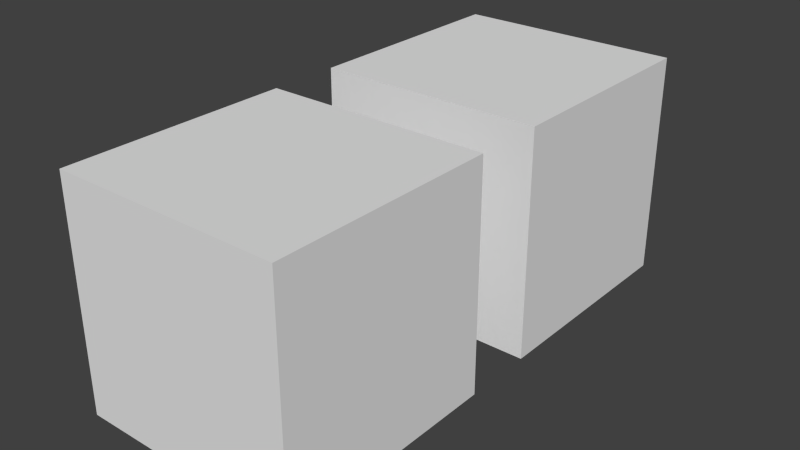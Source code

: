# Source: testLibNode.blend  (saved by Blender 2.72.0; exported with 4.5.12 LTS)
import bpy
from mathutils import Matrix  # noqa: F401  (used for matrix-valued properties, if any)

bpy.ops.wm.read_factory_settings(use_empty=True)
scene = bpy.context.scene
scene.name = 'Scene'

# ---- collections
col_collection_1 = bpy.data.collections.new('Collection 1'); scene.collection.children.link(col_collection_1)

# ---- materials (node trees are filled in below, after node groups)
mat_material = bpy.data.materials.new('Material')
mat_material.alpha_threshold = 0.0
mat_material.use_transparent_shadow = False
mat_material.roughness = 0.5
mat_material.line_color = (0.0, 0.0, 0.0, 1.0)

# ---- material node trees

# ---- world
world_world = bpy.data.worlds.new('World'); scene.world = world_world
world_world.color = (0.05088, 0.05088, 0.05088)
world_world.use_sun_shadow = False
world_world.sun_shadow_jitter_overblur = 0.0
world_world.cycles.sampling_method = 'MANUAL'
world_world.cycles.sample_map_resolution = 256

# ---- meshes
me_cube_001 = bpy.data.meshes.new('Cube.001')
me_cube_001.from_pydata([(1.0, 1.0, -1.0), (1.0, -1.0, -1.0), (-1.0, -1.0, -1.0), (-1.0, 1.0, -1.0), (1.0, 1.0, 1.0), (1.0, -1.0, 1.0), (-1.0, -1.0, 1.0), (-1.0, 1.0, 1.0)], [], [(0, 1, 2, 3), (4, 7, 6, 5), (0, 4, 5, 1), (1, 5, 6, 2), (2, 6, 7, 3), (4, 0, 3, 7)])
_uv = me_cube_001.uv_layers.new(name='UVMap')
_uv.uv.foreach_set('vector', [0.8529, 0.07162, 0.9253, 0.07162, 0.9253, 0.144, 0.8529, 0.144, 0.8529, 0.07162, 0.9253, 0.07162, 0.9253, 0.144, 0.8529, 0.144, 0.8529, 0.07162, 0.9253, 0.07162, 0.9253, 0.144, 0.8529, 0.144, 0.8529, 0.07162, 0.9253, 0.07162, 0.9253, 0.144, 0.8529, 0.144, 0.8529, 0.07162, 0.9253, 0.07162, 0.9253, 0.144, 0.8529, 0.144, 0.8529, 0.07162, 0.9253, 0.07162, 0.9253, 0.144, 0.8529, 0.144])
me_cube_001.materials.append(mat_material)
me_cube_001.use_remesh_preserve_volume = False
me_cube_001.use_remesh_preserve_attributes = False
me_cube_001.use_mirror_vertex_groups = False
me_cube_001.update()
me_cube = bpy.data.meshes.new('Cube')
me_cube.from_pydata([(1.0, 1.0, -1.0), (1.0, -1.0, -1.0), (-1.0, -1.0, -1.0), (-1.0, 1.0, -1.0), (1.0, 1.0, 1.0), (1.0, -1.0, 1.0), (-1.0, -1.0, 1.0), (-1.0, 1.0, 1.0)], [], [(0, 1, 2, 3), (4, 7, 6, 5), (0, 4, 5, 1), (1, 5, 6, 2), (2, 6, 7, 3), (4, 0, 3, 7)])
_uv = me_cube.uv_layers.new(name='UVMap')
_uv.uv.foreach_set('vector', [0.5598, 0.06603, 0.6933, 0.06603, 0.6933, 0.1996, 0.5598, 0.1996, 0.5598, 0.06603, 0.6933, 0.06603, 0.6933, 0.1996, 0.5598, 0.1996, 0.5598, 0.06603, 0.6933, 0.06603, 0.6933, 0.1996, 0.5598, 0.1996, 0.5598, 0.06603, 0.6933, 0.06603, 0.6933, 0.1996, 0.5598, 0.1996, 0.5598, 0.06603, 0.6933, 0.06603, 0.6933, 0.1996, 0.5598, 0.1996, 0.5598, 0.06603, 0.6933, 0.06603, 0.6933, 0.1996, 0.5598, 0.1996])
me_cube.materials.append(mat_material)
me_cube.use_remesh_preserve_volume = False
me_cube.use_remesh_preserve_attributes = False
me_cube.use_mirror_vertex_groups = False
me_cube.update()

# ---- objects
ob_cube_001 = bpy.data.objects.new('Cube.001', me_cube_001)
ob_cube = bpy.data.objects.new('Cube', me_cube)

# ---- transforms, parenting, visibility, modifiers, constraints
ob_cube_001.location = (0.0, 2.626, 1.14)
ob_cube_001.lock_rotations_4d = False
ob_cube_001.empty_display_type = 'ARROWS'
ob_cube_001.lineart.crease_threshold = 0.0
ob_cube.location = (0.0, 0.0, 1.14)
ob_cube.lock_rotations_4d = False
ob_cube.empty_display_type = 'ARROWS'
ob_cube.lineart.crease_threshold = 0.0

# ---- collection membership
col_collection_1.objects.link(ob_cube_001)
col_collection_1.objects.link(ob_cube)

# ---- scene / render settings (as saved in the file)
scene.frame_start = 1; scene.frame_end = 250; scene.frame_set(1)
scene.render.engine = 'BLENDER_EEVEE_NEXT'
scene.render.resolution_percentage = 50
scene.render.dither_intensity = 0.0
scene.cycles.use_denoising = False
scene.cycles.samples = 10
scene.cycles.sampling_pattern = 'TABULATED_SOBOL'
scene.cycles.light_sampling_threshold = 0.0
scene.cycles.use_adaptive_sampling = False
scene.cycles.use_light_tree = False
scene.cycles.blur_glossy = 0.0
scene.cycles.pixel_filter_type = 'GAUSSIAN'
scene.cycles.sample_clamp_indirect = 0.0
scene.view_settings.view_transform = 'Standard'
bpy.context.view_layer.update()

# ---- added for rendering (the .blend has no active camera and no usable light): camera, sun
cam_auto = bpy.data.cameras.new('AutoCamera')
cam_auto.lens = 50.0
cam_auto.sensor_width = 36.0
cam_auto.clip_end = 1000.0
ob_auto_camera = bpy.data.objects.new('AutoCamera', cam_auto)
scene.collection.objects.link(ob_auto_camera)
ob_auto_camera.location = (5.01659, -4.70699, 5.15341)
ob_auto_camera.rotation_euler = (1.09748, -7.21219e-08, 0.694738)
scene.camera = ob_auto_camera
light_auto_sun = bpy.data.lights.new('AutoSun', 'SUN')
light_auto_sun.energy = 3.0
light_auto_sun.angle = 0.0523599
ob_auto_sun = bpy.data.objects.new('AutoSun', light_auto_sun)
scene.collection.objects.link(ob_auto_sun)
ob_auto_sun.rotation_euler = (0.872665, 0.174533, 0.523599)
bpy.context.view_layer.update()
